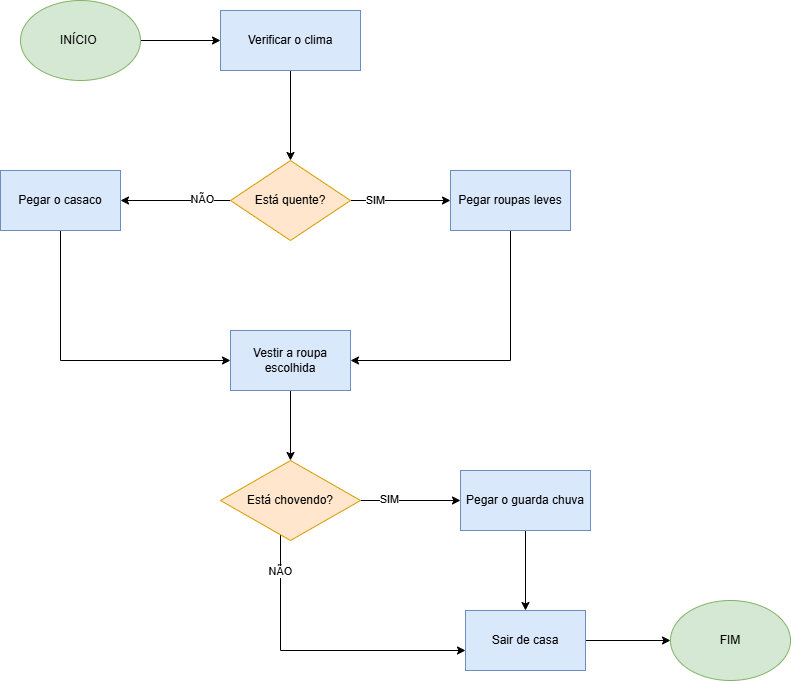

The diagram above was exported from draw.io. Its source (the exported page's mxGraphModel, read from the mxfile embedded in the PNG):
<mxGraphModel dx="2261" dy="780" grid="1" gridSize="10" guides="1" tooltips="1" connect="1" arrows="1" fold="1" page="1" pageScale="1" pageWidth="827" pageHeight="1169" math="0" shadow="0">
  <root>
    <mxCell id="0" />
    <mxCell id="1" parent="0" />
    <mxCell id="-xu3w48Y-tQ28KzV7DX9-3" style="edgeStyle=orthogonalEdgeStyle;rounded=0;orthogonalLoop=1;jettySize=auto;html=1;" edge="1" parent="1" source="-xu3w48Y-tQ28KzV7DX9-1" target="-xu3w48Y-tQ28KzV7DX9-2">
      <mxGeometry relative="1" as="geometry" />
    </mxCell>
    <mxCell id="-xu3w48Y-tQ28KzV7DX9-1" value="INÍCIO&amp;nbsp;" style="ellipse;whiteSpace=wrap;html=1;fillColor=#d5e8d4;strokeColor=#82b366;" vertex="1" parent="1">
      <mxGeometry x="-170" y="160" width="120" height="80" as="geometry" />
    </mxCell>
    <mxCell id="-xu3w48Y-tQ28KzV7DX9-8" style="edgeStyle=orthogonalEdgeStyle;rounded=0;orthogonalLoop=1;jettySize=auto;html=1;" edge="1" parent="1" source="-xu3w48Y-tQ28KzV7DX9-2" target="-xu3w48Y-tQ28KzV7DX9-7">
      <mxGeometry relative="1" as="geometry" />
    </mxCell>
    <mxCell id="-xu3w48Y-tQ28KzV7DX9-2" value="Verificar o clima" style="rounded=0;whiteSpace=wrap;html=1;fillColor=#dae8fc;strokeColor=#6c8ebf;" vertex="1" parent="1">
      <mxGeometry x="30" y="170" width="140" height="60" as="geometry" />
    </mxCell>
    <mxCell id="-xu3w48Y-tQ28KzV7DX9-10" value="" style="edgeStyle=orthogonalEdgeStyle;rounded=0;orthogonalLoop=1;jettySize=auto;html=1;" edge="1" parent="1" source="-xu3w48Y-tQ28KzV7DX9-7" target="-xu3w48Y-tQ28KzV7DX9-9">
      <mxGeometry relative="1" as="geometry" />
    </mxCell>
    <mxCell id="-xu3w48Y-tQ28KzV7DX9-11" value="SIM" style="edgeLabel;html=1;align=center;verticalAlign=middle;resizable=0;points=[];" vertex="1" connectable="0" parent="-xu3w48Y-tQ28KzV7DX9-10">
      <mxGeometry x="-0.525" y="1" relative="1" as="geometry">
        <mxPoint as="offset" />
      </mxGeometry>
    </mxCell>
    <mxCell id="-xu3w48Y-tQ28KzV7DX9-13" value="" style="edgeStyle=orthogonalEdgeStyle;rounded=0;orthogonalLoop=1;jettySize=auto;html=1;" edge="1" parent="1" source="-xu3w48Y-tQ28KzV7DX9-7" target="-xu3w48Y-tQ28KzV7DX9-12">
      <mxGeometry relative="1" as="geometry" />
    </mxCell>
    <mxCell id="-xu3w48Y-tQ28KzV7DX9-14" value="NÃO" style="edgeLabel;html=1;align=center;verticalAlign=middle;resizable=0;points=[];" vertex="1" connectable="0" parent="-xu3w48Y-tQ28KzV7DX9-13">
      <mxGeometry x="-0.4667" y="-2" relative="1" as="geometry">
        <mxPoint as="offset" />
      </mxGeometry>
    </mxCell>
    <mxCell id="-xu3w48Y-tQ28KzV7DX9-7" value="Está quente?" style="rhombus;whiteSpace=wrap;html=1;fillColor=#ffe6cc;strokeColor=#d79b00;" vertex="1" parent="1">
      <mxGeometry x="40" y="320" width="120" height="80" as="geometry" />
    </mxCell>
    <mxCell id="-xu3w48Y-tQ28KzV7DX9-16" style="edgeStyle=orthogonalEdgeStyle;rounded=0;orthogonalLoop=1;jettySize=auto;html=1;entryX=1;entryY=0.5;entryDx=0;entryDy=0;" edge="1" parent="1" source="-xu3w48Y-tQ28KzV7DX9-9" target="-xu3w48Y-tQ28KzV7DX9-15">
      <mxGeometry relative="1" as="geometry">
        <Array as="points">
          <mxPoint x="320" y="520" />
        </Array>
      </mxGeometry>
    </mxCell>
    <mxCell id="-xu3w48Y-tQ28KzV7DX9-9" value="Pegar roupas leves" style="whiteSpace=wrap;html=1;fillColor=#dae8fc;strokeColor=#6c8ebf;" vertex="1" parent="1">
      <mxGeometry x="260" y="330" width="120" height="60" as="geometry" />
    </mxCell>
    <mxCell id="-xu3w48Y-tQ28KzV7DX9-17" style="edgeStyle=orthogonalEdgeStyle;rounded=0;orthogonalLoop=1;jettySize=auto;html=1;entryX=0;entryY=0.5;entryDx=0;entryDy=0;" edge="1" parent="1" source="-xu3w48Y-tQ28KzV7DX9-12" target="-xu3w48Y-tQ28KzV7DX9-15">
      <mxGeometry relative="1" as="geometry">
        <Array as="points">
          <mxPoint x="-130" y="520" />
        </Array>
      </mxGeometry>
    </mxCell>
    <mxCell id="-xu3w48Y-tQ28KzV7DX9-12" value="Pegar o casaco" style="whiteSpace=wrap;html=1;fillColor=#dae8fc;strokeColor=#6c8ebf;" vertex="1" parent="1">
      <mxGeometry x="-190" y="330" width="120" height="60" as="geometry" />
    </mxCell>
    <mxCell id="-xu3w48Y-tQ28KzV7DX9-21" value="" style="edgeStyle=orthogonalEdgeStyle;rounded=0;orthogonalLoop=1;jettySize=auto;html=1;" edge="1" parent="1" source="-xu3w48Y-tQ28KzV7DX9-15" target="-xu3w48Y-tQ28KzV7DX9-20">
      <mxGeometry relative="1" as="geometry" />
    </mxCell>
    <mxCell id="-xu3w48Y-tQ28KzV7DX9-15" value="Vestir a roupa escolhida" style="rounded=0;whiteSpace=wrap;html=1;fillColor=#dae8fc;strokeColor=#6c8ebf;" vertex="1" parent="1">
      <mxGeometry x="40" y="490" width="120" height="60" as="geometry" />
    </mxCell>
    <mxCell id="-xu3w48Y-tQ28KzV7DX9-23" value="" style="edgeStyle=orthogonalEdgeStyle;rounded=0;orthogonalLoop=1;jettySize=auto;html=1;" edge="1" parent="1" source="-xu3w48Y-tQ28KzV7DX9-20" target="-xu3w48Y-tQ28KzV7DX9-22">
      <mxGeometry relative="1" as="geometry" />
    </mxCell>
    <mxCell id="-xu3w48Y-tQ28KzV7DX9-24" value="SIM" style="edgeLabel;html=1;align=center;verticalAlign=middle;resizable=0;points=[];" vertex="1" connectable="0" parent="-xu3w48Y-tQ28KzV7DX9-23">
      <mxGeometry x="-0.4444" y="2" relative="1" as="geometry">
        <mxPoint as="offset" />
      </mxGeometry>
    </mxCell>
    <mxCell id="-xu3w48Y-tQ28KzV7DX9-26" value="" style="edgeStyle=orthogonalEdgeStyle;rounded=0;orthogonalLoop=1;jettySize=auto;html=1;" edge="1" parent="1" source="-xu3w48Y-tQ28KzV7DX9-20" target="-xu3w48Y-tQ28KzV7DX9-25">
      <mxGeometry relative="1" as="geometry">
        <Array as="points">
          <mxPoint x="90" y="810" />
        </Array>
      </mxGeometry>
    </mxCell>
    <mxCell id="-xu3w48Y-tQ28KzV7DX9-27" value="NÃO" style="edgeLabel;html=1;align=center;verticalAlign=middle;resizable=0;points=[];" vertex="1" connectable="0" parent="-xu3w48Y-tQ28KzV7DX9-26">
      <mxGeometry x="-0.5" y="-1" relative="1" as="geometry">
        <mxPoint y="-39" as="offset" />
      </mxGeometry>
    </mxCell>
    <mxCell id="-xu3w48Y-tQ28KzV7DX9-20" value="Está chovendo?" style="rhombus;whiteSpace=wrap;html=1;fillColor=#ffe6cc;strokeColor=#d79b00;rounded=0;" vertex="1" parent="1">
      <mxGeometry x="30" y="620" width="140" height="80" as="geometry" />
    </mxCell>
    <mxCell id="-xu3w48Y-tQ28KzV7DX9-32" style="edgeStyle=orthogonalEdgeStyle;rounded=0;orthogonalLoop=1;jettySize=auto;html=1;" edge="1" parent="1" source="-xu3w48Y-tQ28KzV7DX9-22" target="-xu3w48Y-tQ28KzV7DX9-25">
      <mxGeometry relative="1" as="geometry" />
    </mxCell>
    <mxCell id="-xu3w48Y-tQ28KzV7DX9-22" value="Pegar o guarda chuva" style="whiteSpace=wrap;html=1;fillColor=#dae8fc;strokeColor=#6c8ebf;rounded=0;" vertex="1" parent="1">
      <mxGeometry x="270" y="630" width="130" height="60" as="geometry" />
    </mxCell>
    <mxCell id="-xu3w48Y-tQ28KzV7DX9-33" style="edgeStyle=orthogonalEdgeStyle;rounded=0;orthogonalLoop=1;jettySize=auto;html=1;" edge="1" parent="1" source="-xu3w48Y-tQ28KzV7DX9-25" target="-xu3w48Y-tQ28KzV7DX9-29">
      <mxGeometry relative="1" as="geometry" />
    </mxCell>
    <mxCell id="-xu3w48Y-tQ28KzV7DX9-25" value="Sair de casa" style="whiteSpace=wrap;html=1;fillColor=#dae8fc;strokeColor=#6c8ebf;rounded=0;" vertex="1" parent="1">
      <mxGeometry x="275" y="770" width="120" height="60" as="geometry" />
    </mxCell>
    <mxCell id="-xu3w48Y-tQ28KzV7DX9-29" value="FIM" style="ellipse;whiteSpace=wrap;html=1;fillColor=#d5e8d4;strokeColor=#82b366;" vertex="1" parent="1">
      <mxGeometry x="480" y="760" width="120" height="80" as="geometry" />
    </mxCell>
  </root>
</mxGraphModel>